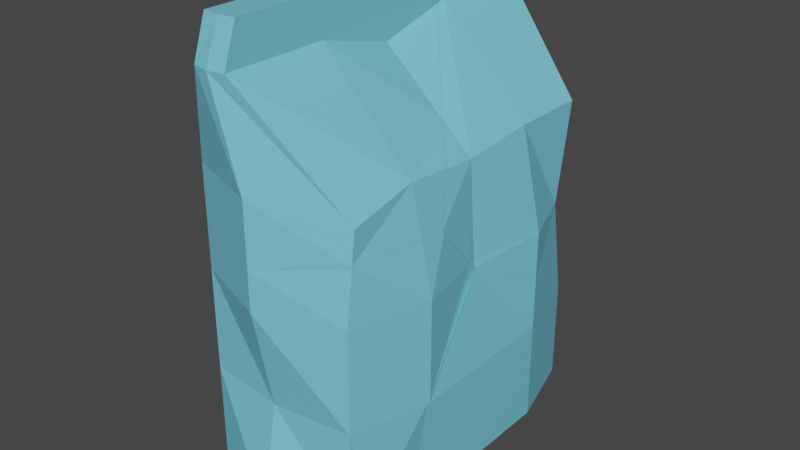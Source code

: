 # Source: Dog_food_broken.blend  (saved by Blender 2.82.7; exported with 4.5.12 LTS)
import bpy
from mathutils import Matrix  # noqa: F401  (used for matrix-valued properties, if any)

bpy.ops.wm.read_factory_settings(use_empty=True)
scene = bpy.context.scene
scene.name = 'Scene'

# ---- collections
col_collection = bpy.data.collections.new('Collection'); scene.collection.children.link(col_collection)

# ---- materials (node trees are filled in below, after node groups)
mat_material = bpy.data.materials.new('Material')
mat_material.alpha_threshold = 0.0
mat_material.use_transparent_shadow = False
mat_material.line_color = (0.0, 0.0, 0.0, 1.0)

# ---- material node trees
mat_material.use_nodes = True; mat_material.node_tree.nodes.clear()
_N = mat_material.node_tree.nodes; _L = mat_material.node_tree.links
n0 = _N.new('ShaderNodeOutputMaterial'); n0.name = 'Material Output'; n0.location = (300, 300)
n1 = _N.new('ShaderNodeBsdfPrincipled'); n1.name = 'Principled BSDF'; n1.location = (10, 300)
n1.distribution = 'GGX'
n1.subsurface_method = 'BURLEY'
n1.inputs[0].default_value = (0.1894, 0.6265, 0.8, 1.0)
n1.inputs[2].default_value = 0.4
n1.inputs[3].default_value = 1.45
n1.inputs[27].default_value = (0.0, 0.0, 0.0, 1.0)
n1.inputs[28].default_value = 1.0
_L.new(n1.outputs[0], n0.inputs[0])
n0.is_active_output = True

# ---- world
world_world = bpy.data.worlds.new('World'); scene.world = world_world
world_world.use_nodes = True; world_world.node_tree.nodes.clear()
_N = world_world.node_tree.nodes; _L = world_world.node_tree.links
n0 = _N.new('ShaderNodeOutputWorld'); n0.name = 'World Output'; n0.location = (300, 300)
n1 = _N.new('ShaderNodeBackground'); n1.name = 'Background'; n1.location = (10, 300)
n1.inputs[0].default_value = (0.05088, 0.05088, 0.05088, 1.0)
_L.new(n1.outputs[0], n0.inputs[0])
n0.is_active_output = True
world_world.color = (0.05088, 0.05088, 0.05088)
world_world.use_sun_shadow = False
world_world.sun_shadow_jitter_overblur = 0.0

# ---- meshes
me_cube_cell_004 = bpy.data.meshes.new('Cube_cell.004')
me_cube_cell_004.from_pydata([(0.8897, -2.459, -1.598), (0.8648, -2.459, 1.632), (-0.8279, -2.459, -1.598), (1.028, -2.174, -1.983), (-0.9721, -2.174, -1.983), (-0.9329, -2.459, -0.7824), (0.878, -2.459, 0.8167), (1.027, -2.459, 0.01714), (1.006, -2.459, -0.7824), (-1.222, -2.174, -0.9829), (1.305, -2.174, -0.9829), (1.305, -2.174, 0.01714), (1.077, -2.174, 1.017), (1.028, -0.8943, -1.983), (1.305, -0.8943, -0.9829), (1.305, -0.8943, 0.01714), (1.305, -0.8943, 1.017), (0.0309, -2.459, -1.873), (0.02786, -2.174, -2.347), (0.02786, -0.8943, -2.347), (-0.9594, -0.2832, -1.988), (-0.9721, -0.2786, -1.983), (1.028, -0.6246, -1.936), (0.02786, -0.6353, -2.347), (0.3688, -0.6389, -2.223), (-1.033, -0.1512, -1.737), (1.305, -0.2245, -0.9829), (1.123, 0.2818, 0.01713), (1.305, -0.8317, 1.017), (1.124, 0.2872, 0.0291), (1.178, 0.1427, 0.1858), (1.295, -0.8943, 1.053), (-1.222, -1.438, -0.9829), (-1.222, -2.174, -0.4474), (-1.088, -2.31, -0.2189), (-0.9516, -2.459, 0.02097), (1.041, -2.174, 1.739), (0.9187, -2.365, 1.759), (0.7539, -2.459, 1.669), (-0.9721, -0.2786, -1.983), (-0.9594, -0.2832, -1.988), (1.028, -0.6246, -1.936), (0.3688, -0.6389, -2.223), (0.02786, -0.6353, -2.347), (-1.033, -0.1512, -1.737), (1.305, -0.2245, -0.9829), (1.123, 0.2818, 0.01713), (1.178, 0.1427, 0.1858), (1.305, -0.8317, 1.017), (1.124, 0.2872, 0.0291), (1.295, -0.8943, 1.053), (-1.222, -1.438, -0.9829), (-1.222, -2.174, -0.4474), (-1.088, -2.31, -0.2189), (-0.9516, -2.459, 0.02097), (1.041, -2.174, 1.739), (0.9187, -2.365, 1.759), (0.7539, -2.459, 1.669)], [], [(5, 9, 4, 2), (6, 12, 55, 56, 1), (17, 18, 3, 0), (0, 3, 10, 8), (8, 10, 11, 7), (7, 11, 12, 6), (54, 53, 52, 9, 5), (11, 15, 16, 12), (15, 46, 49, 47, 48, 16), (10, 14, 15, 11), (14, 45, 46, 15), (3, 13, 14, 10), (13, 41, 45, 14), (12, 16, 50, 55), (16, 48, 50), (18, 19, 13, 3), (19, 43, 42, 41, 13), (44, 32, 33, 34, 35, 38, 37, 36, 31, 28, 30, 29), (57, 54, 5, 2, 17, 0, 8, 7, 6, 1), (4, 39, 40, 43, 19, 18), (2, 4, 18, 17), (1, 56, 57), (29, 27, 26, 22, 24, 20, 21, 44), (52, 51, 9), (24, 23, 20), (25, 39, 4, 9, 51)])
_k = set([(20, 21), (20, 23), (21, 44), (22, 24), (22, 26), (23, 24), (25, 39), (25, 51), (26, 27), (27, 29), (28, 30), (28, 31), (29, 30), (31, 36), (32, 33), (32, 44), (33, 34), (34, 35), (35, 38), (36, 37), (37, 38), (39, 40), (40, 43), (41, 42), (41, 45), (42, 43), (45, 46), (46, 49), (47, 48), (47, 49), (48, 50), (50, 55), (51, 52), (52, 53), (53, 54), (54, 57), (55, 56), (56, 57)])
me_cube_cell_004.attributes.new('sharp_edge', 'BOOLEAN', 'EDGE').data.foreach_set('value', [ (min(e.vertices), max(e.vertices)) in _k for e in me_cube_cell_004.edges])
_uv = me_cube_cell_004.uv_layers.new(name='UVMap')
_uv.uv.foreach_set('vector', [0.6728, 0.1954, 0.6538, 0.2226, 0.5585, 0.2226, 0.5952, 0.1954, 0.1748, 0.1954, 0.1557, 0.2226, 0.08687, 0.2226, 0.08496, 0.2044, 0.09709, 0.1954, 0.4311, 0.1954, 0.4763, 0.2226, 0.4415, 0.2226, 0.4048, 0.1954, 0.4048, 0.1954, 0.4415, 0.2226, 0.3462, 0.2226, 0.3272, 0.1954, 0.3272, 0.1954, 0.3462, 0.2226, 0.251, 0.2226, 0.251, 0.1954, 0.251, 0.1954, 0.251, 0.2226, 0.1557, 0.2226, 0.1748, 0.1954, 0.749, 0.1956, 0.7265, 0.2095, 0.7048, 0.2226, 0.6538, 0.2226, 0.6728, 0.1954, 0.251, 0.2226, 0.251, 0.3445, 0.1557, 0.3445, 0.1557, 0.2226, 0.251, 0.3445, 0.251, 0.4566, 0.2498, 0.4571, 0.2348, 0.4432, 0.1557, 0.3505, 0.1557, 0.3445, 0.3462, 0.2226, 0.3462, 0.3445, 0.251, 0.3445, 0.251, 0.2226, 0.3462, 0.3445, 0.3462, 0.4083, 0.251, 0.4566, 0.251, 0.3445, 0.4415, 0.2226, 0.4415, 0.3445, 0.3462, 0.3445, 0.3462, 0.2226, 0.4415, 0.3445, 0.4371, 0.3702, 0.3462, 0.4083, 0.3462, 0.3445, 0.1557, 0.2226, 0.1557, 0.3445, 0.1523, 0.3445, 0.08687, 0.2226, 0.1557, 0.3445, 0.1557, 0.3505, 0.1523, 0.3445, 0.4763, 0.2226, 0.4763, 0.3445, 0.4415, 0.3445, 0.4415, 0.2226, 0.4763, 0.3445, 0.4763, 0.3692, 0.4631, 0.3687, 0.4371, 0.3702, 0.4415, 0.3445, 0.0907, 0.0907, 0.5596, 0.01898, 0.8783, 0.01897, 0.07009, 0.07009, 0.1219, 0.01763, 0.7714, 0.01764, 0.8341, 0.05078, 0.8809, 0.1178, 0.9773, 0.568, 0.9811, 0.59, 1.0, 0.9327, 0.9124, 0.9124, 0.0936, 0.1954, 0.749, 0.1954, 0.6728, 0.1954, 0.5952, 0.1954, 0.4311, 0.1954, 0.4048, 0.1954, 0.3272, 0.1954, 0.251, 0.1954, 0.1748, 0.1954, 0.09709, 0.1954, 0.5585, 0.2226, 0.5585, 0.4032, 0.558, 0.4027, 0.5237, 0.3692, 0.5237, 0.3445, 0.5237, 0.2226, 0.5952, 0.1954, 0.5585, 0.2226, 0.5237, 0.2226, 0.5689, 0.1954, 0.09709, 0.1954, 0.08496, 0.2044, 0.0936, 0.1954, 1.0, 0.9124, 0.9959, 0.9078, 0.5566, 0.5377, 0.2786, 0.1543, 0.3752, 0.0, 0.8811, 0.0, 0.8868, 0.0009146, 1.0, 0.0907, 0.7048, 0.2226, 0.6538, 0.2927, 0.6538, 0.2226, 1.0, 0.6248, 0.6032, 0.4949, 1.0, 0.1189, 0.5819, 0.4153, 0.5585, 0.4032, 0.5585, 0.2226, 0.6538, 0.2226, 0.6538, 0.2927])
me_cube_cell_004.materials.append(mat_material)
me_cube_cell_004.use_remesh_fix_poles = True
me_cube_cell_004.use_remesh_preserve_attributes = False
me_cube_cell_004.use_mirror_vertex_groups = False
me_cube_cell_004.update()
me_cube_cell_005 = bpy.data.meshes.new('Cube_cell.005')
me_cube_cell_005.from_pydata([(-0.8279, -2.459, 1.632), (1.028, -2.174, 2.017), (-0.9721, -2.174, 2.017), (-0.9329, -2.459, 0.8167), (-1.222, -2.174, 1.017), (-1.222, -2.174, 0.01714), (-0.9721, -0.8942, 2.017), (-0.9721, 0.3857, 2.017), (1.028, 0.3857, 2.017), (1.028, -0.8942, 2.017), (-1.222, 0.3857, 1.017), (-1.222, -0.8943, 1.017), (-1.222, 0.3857, 0.01713), (-1.023, -0.8943, 0.01714), (-1.222, -0.8943, -0.9829), (1.305, 0.3857, 1.017), (0.0309, -2.459, 1.908), (0.02786, -2.174, 2.382), (0.02786, -0.8942, 2.129), (0.02786, 0.3857, 2.382), (-1.12, 0.3156, -1.39), (-1.045, -0.08905, -1.69), (-1.034, -0.1503, -1.735), (-1.222, 0.3239, -0.9829), (-1.216, 0.4042, 0.01713), (-1.222, 0.3857, -0.201), (-1.202, 0.4864, 1.017), (1.163, 1.014, 0.6781), (1.169, 0.9828, 0.6553), (1.163, 1.041, 1.017), (1.126, 0.3857, 0.1158), (1.305, -0.8279, 1.017), (1.125, 0.2883, 0.03129), (-0.9721, 0.6192, 2.017), (1.028, 1.081, 1.929), (1.294, -0.8943, 1.055), (0.02786, 0.8823, 2.382), (-1.222, -1.434, -0.9829), (-1.222, -2.174, -0.4447), (-0.9553, -2.455, 0.01714), (-0.9515, -2.459, 0.02368), (0.9197, -2.363, 1.762), (1.041, -2.174, 1.742), (0.7518, -2.459, 1.669), (-1.12, 0.3156, -1.39), (-1.045, -0.08905, -1.69), (-1.034, -0.1503, -1.735), (-1.222, 0.3239, -0.9829), (-1.216, 0.4042, 0.01713), (-1.222, 0.3857, -0.201), (1.163, 1.014, 0.6781), (1.169, 0.9828, 0.6553), (1.126, 0.3857, 0.1158), (1.163, 1.041, 1.017), (-1.202, 0.4864, 1.017), (1.125, 0.2883, 0.03129), (1.305, -0.8279, 1.017), (-0.9721, 0.6192, 2.017), (1.028, 1.081, 1.929), (0.02786, 0.8823, 2.382), (1.294, -0.8943, 1.055), (-1.222, -1.434, -0.9829), (-1.222, -2.174, -0.4447), (-0.9553, -2.455, 0.01714), (-0.9515, -2.459, 0.02368), (1.041, -2.174, 1.742), (0.9197, -2.363, 1.762), (0.7518, -2.459, 1.669)], [], [(15, 53, 58, 8), (19, 59, 57, 7), (16, 17, 2, 0), (0, 2, 4, 3), (3, 4, 5, 63, 64), (7, 57, 54, 10), (10, 54, 48, 12), (12, 48, 49), (5, 13, 14, 61, 62), (13, 12, 49, 47, 14), (4, 11, 13, 5), (11, 10, 12, 13), (17, 18, 6, 2), (18, 19, 7, 6), (6, 7, 10, 11, 4, 2), (9, 8, 19, 18), (1, 9, 18, 17), (8, 58, 59, 19), (67, 16, 0, 3, 64), (60, 56, 15, 8, 9), (46, 61, 14, 47, 44, 45), (52, 51, 50, 53, 15), (67, 66, 1, 17, 16), (65, 60, 9, 1), (27, 20, 23, 25, 24, 26, 33, 36, 34, 29), (56, 55, 52, 15), (62, 63, 5), (21, 20, 27, 28), (66, 65, 1), (28, 30, 32, 22, 21), (41, 43, 40, 39, 38, 37, 22, 32, 31, 35, 42)])
_k = set([(20, 21), (20, 23), (21, 22), (22, 37), (23, 25), (24, 25), (24, 26), (26, 33), (27, 28), (27, 29), (28, 30), (29, 34), (30, 32), (31, 32), (31, 35), (33, 36), (34, 36), (35, 42), (37, 38), (38, 39), (39, 40), (40, 43), (41, 42), (41, 43), (44, 45), (44, 47), (45, 46), (46, 61), (47, 49), (48, 49), (48, 54), (50, 51), (50, 53), (51, 52), (52, 55), (53, 58), (54, 57), (55, 56), (56, 60), (57, 59), (58, 59), (60, 65), (61, 62), (62, 63), (63, 64), (64, 67), (65, 66), (66, 67)])
me_cube_cell_005.attributes.new('sharp_edge', 'BOOLEAN', 'EDGE').data.foreach_set('value', [ (min(e.vertices), max(e.vertices)) in _k for e in me_cube_cell_005.edges])
_uv = me_cube_cell_005.uv_layers.new(name='UVMap')
_uv.uv.foreach_set('vector', [0.1557, 0.4665, 0.1557, 0.5289, 0.0688, 0.5327, 0.06041, 0.4665, 0.9743, 0.4665, 0.9743, 0.5138, 0.9396, 0.4887, 0.9396, 0.4665, 0.9292, 0.1954, 0.9743, 0.2226, 0.9396, 0.2226, 0.9029, 0.1954, 0.9029, 0.1954, 0.9396, 0.2226, 0.8443, 0.2226, 0.8252, 0.1954, 0.8252, 0.1954, 0.8443, 0.2226, 0.749, 0.2226, 0.749, 0.1958, 0.7497, 0.1954, 0.9396, 0.4665, 0.9396, 0.4887, 0.8443, 0.4761, 0.8443, 0.4665, 0.8443, 0.4665, 0.8443, 0.4761, 0.749, 0.4682, 0.749, 0.4665, 0.749, 0.4665, 0.749, 0.4682, 0.7283, 0.4665, 0.749, 0.2226, 0.749, 0.3445, 0.6538, 0.3445, 0.6538, 0.293, 0.705, 0.2226, 0.749, 0.3445, 0.749, 0.4665, 0.7283, 0.4665, 0.6538, 0.4606, 0.6538, 0.3445, 0.8443, 0.2226, 0.8443, 0.3445, 0.749, 0.3445, 0.749, 0.2226, 0.8443, 0.3445, 0.8443, 0.4665, 0.749, 0.4665, 0.749, 0.3445, 0.9743, 0.2226, 0.9502, 0.3445, 0.9396, 0.3445, 0.9396, 0.2226, 0.9502, 0.3445, 0.9743, 0.4665, 0.9396, 0.4665, 0.9396, 0.3445, 0.9396, 0.3445, 0.9396, 0.4665, 0.8443, 0.4665, 0.8443, 0.3445, 0.8443, 0.2226, 0.9396, 0.2226, 0.06041, 0.3445, 0.06041, 0.4665, 0.02568, 0.4665, 0.04976, 0.3445, 0.06041, 0.2226, 0.06041, 0.3445, 0.04976, 0.3445, 0.02568, 0.2226, 0.06041, 0.4665, 0.0688, 0.5327, 0.02568, 0.5138, 0.02568, 0.4665, 0.09354, 0.1954, 0.9292, 0.1954, 0.9029, 0.1954, 0.8252, 0.1954, 0.7497, 0.1954, 0.1521, 0.3445, 0.1557, 0.3508, 0.1557, 0.4665, 0.06041, 0.4665, 0.06041, 0.3445, 0.5821, 0.4154, 0.6538, 0.293, 0.6538, 0.3445, 0.6538, 0.4606, 0.6149, 0.4598, 0.5864, 0.4212, 0.2416, 0.4665, 0.1898, 0.5229, 0.1877, 0.5259, 0.1557, 0.5289, 0.1557, 0.4665, 0.09354, 0.1954, 0.08473, 0.2046, 0.06041, 0.2226, 0.02568, 0.2226, 0.07083, 0.1954, 0.08662, 0.2226, 0.1521, 0.3445, 0.06041, 0.3445, 0.06041, 0.2226, 0.07314, 0.0, 0.9423, 0.0, 0.981, 0.1262, 0.981, 0.3237, 0.9789, 0.3775, 0.9735, 0.6269, 0.8859, 0.8268, 0.9684, 0.4633, 0.6818, 0.5575, 0.1045, 0.0315, 0.1557, 0.3508, 0.2496, 0.4572, 0.2416, 0.4665, 0.1557, 0.4665, 0.705, 0.2226, 0.749, 0.1958, 0.749, 0.2226, 0.08618, 0.08618, 1.0, 0.0577, 1.0, 0.9269, 0.9293, 0.9293, 0.08473, 0.2046, 0.08662, 0.2226, 0.06041, 0.2226, 1.0, 0.9293, 0.2184, 0.1315, 0.08762, 0.0, 0.9095, 0.0, 1.0, 0.08618, 0.1655, 0.06338, 0.2295, 0.02181, 0.8782, 0.02173, 0.8796, 0.02341, 0.9811, 0.145, 0.9811, 0.4652, 0.9095, 0.9095, 0.08762, 0.08762, 0.4243, 0.01906, 0.4509, 0.02307, 0.979, 0.1193])
me_cube_cell_005.materials.append(mat_material)
me_cube_cell_005.use_remesh_fix_poles = True
me_cube_cell_005.use_remesh_preserve_attributes = False
me_cube_cell_005.use_mirror_vertex_groups = False
me_cube_cell_005.update()
me_cube_cell_001 = bpy.data.meshes.new('Cube_cell.001')
me_cube_cell_001.from_pydata([(-0.1434, 2.896, 2.34), (-0.5633, 2.896, 2.34), (-0.9721, 1.666, 2.017), (1.028, 1.476, 1.879), (-0.1434, 2.636, 0.01712), (-0.1434, 2.896, 1.017), (-0.5633, 2.896, 1.017), (-0.5633, 2.675, 0.01712), (-0.5633, 2.896, -0.9829), (1.028, 1.666, 1.017), (-0.9721, 1.666, 1.017), (-0.8745, 1.542, 0.01713), (-0.9721, 1.666, -0.9829), (-1.222, 0.3857, -0.9829), (-0.1318, 3.397, 2.173), (-0.5517, 3.397, 2.178), (-0.1318, 3.397, 1.017), (-0.5517, 3.397, -0.9829), (-0.1318, 3.184, 0.01712), (-0.5517, 3.397, 1.017), (-0.5517, 3.224, 0.01712), (-0.3533, 2.896, 2.382), (0.02786, 1.666, 2.382), (-0.3417, 3.397, 2.199), (-0.3417, 3.397, -0.9829), (-0.3417, 3.204, 0.01712), (-0.3417, 3.397, 1.017), (-0.5633, 2.896, -1.273), (-0.5517, 3.397, -1.343), (-0.1318, 3.388, -0.9401), (-0.175, 3.397, -0.9829), (-0.1434, 2.866, -0.8671), (-0.9721, 1.666, -1.466), (0.6263, 1.943, 0.01713), (-1.118, 0.3857, -1.399), (-1.12, 0.3184, -1.39), (-1.222, 0.3266, -0.9829), (-1.215, 0.4068, 0.01713), (-1.222, 0.3857, -0.2329), (1.028, 1.618, 0.4532), (-1.202, 0.4887, 1.017), (1.162, 1.016, 0.6785), (1.163, 1.043, 1.017), (-0.9721, 0.6212, 2.017), (1.028, 1.083, 1.929), (0.02786, 0.8843, 2.382), (1.022, 1.082, 1.931), (-0.5633, 2.896, -1.273), (-0.5517, 3.397, -1.343), (-0.1318, 3.388, -0.9401), (-0.1434, 2.866, -0.8671), (-0.175, 3.397, -0.9829), (-0.9721, 1.666, -1.466), (-1.118, 0.3857, -1.399), (-1.12, 0.3184, -1.39), (-1.222, 0.3266, -0.9829), (0.6263, 1.943, 0.01713), (-1.215, 0.4068, 0.01713), (-1.222, 0.3857, -0.2329), (1.028, 1.618, 0.4532), (-1.202, 0.4887, 1.017), (1.162, 1.016, 0.6785), (1.163, 1.043, 1.017), (-0.9721, 0.6212, 2.017), (1.028, 1.083, 1.929), (0.02786, 0.8843, 2.382), (1.022, 1.082, 1.931)], [], [(21, 0, 14, 23), (22, 21, 1, 2), (12, 8, 47, 52), (9, 5, 0, 3), (13, 12, 52, 53), (2, 1, 6, 10), (10, 6, 7, 11), (11, 7, 8, 12), (5, 4, 18, 16), (8, 7, 20, 17), (48, 17, 24, 51), (24, 17, 20, 25), (25, 20, 19, 26), (6, 1, 15, 19), (0, 5, 16, 14), (7, 6, 19, 20), (4, 50, 49, 18), (18, 25, 26, 16), (3, 0, 21, 22), (1, 21, 23, 15), (64, 62, 9, 3), (40, 63, 2, 10), (59, 56, 4, 5, 9), (48, 47, 8, 17), (53, 54, 55, 13), (62, 61, 59, 9), (56, 50, 4), (63, 65, 22, 2), (65, 66, 64, 3, 22), (46, 45, 43, 60, 57, 38, 36, 35, 41, 42, 44), (58, 37, 11, 12, 13), (55, 58, 13), (16, 26, 19, 15, 23, 14), (37, 40, 10, 11), (49, 51, 24, 25, 18), (27, 28, 30, 29, 31, 33, 39, 41, 35, 34, 32)])
_k = set([(27, 28), (27, 32), (28, 30), (29, 30), (29, 31), (31, 33), (32, 34), (33, 39), (34, 35), (35, 36), (36, 38), (37, 40), (37, 58), (38, 57), (39, 41), (40, 63), (41, 42), (42, 44), (43, 45), (43, 60), (44, 46), (45, 46), (47, 48), (47, 52), (48, 51), (49, 50), (49, 51), (50, 56), (52, 53), (53, 54), (54, 55), (55, 58), (56, 59), (57, 60), (59, 61), (61, 62), (62, 64), (63, 65), (64, 66), (65, 66)])
me_cube_cell_001.attributes.new('sharp_edge', 'BOOLEAN', 'EDGE').data.foreach_set('value', [ (min(e.vertices), max(e.vertices)) in _k for e in me_cube_cell_001.edges])
_uv = me_cube_cell_001.uv_layers.new(name='UVMap')
_uv.uv.foreach_set('vector', [0.2667, 0.786, 0.2706, 0.786, 0.2865, 0.8337, 0.2841, 0.8337, 0.9743, 0.5884, 0.9743, 0.7056, 0.9704, 0.7056, 0.9396, 0.5884, 0.6538, 0.5884, 0.6538, 0.7056, 0.6261, 0.7056, 0.6078, 0.5884, 0.1557, 0.5884, 0.1557, 0.7056, 0.02963, 0.7056, 0.07357, 0.5704, 0.6538, 0.4665, 0.6538, 0.5884, 0.6078, 0.5884, 0.6141, 0.4665, 0.9396, 0.5884, 0.9704, 0.7056, 0.8443, 0.7056, 0.8443, 0.5884, 0.8443, 0.5884, 0.8443, 0.7056, 0.749, 0.6846, 0.749, 0.5766, 0.749, 0.5766, 0.749, 0.6846, 0.6538, 0.7056, 0.6538, 0.5884, 0.3967, 0.786, 0.492, 0.7612, 0.492, 0.8134, 0.3967, 0.8337, 0.5872, 0.786, 0.492, 0.7649, 0.492, 0.8172, 0.5872, 0.8337, 0.6215, 0.8337, 0.5872, 0.8337, 0.5872, 0.8337, 0.5872, 0.8337, 0.5872, 0.8337, 0.5872, 0.8337, 0.492, 0.8172, 0.492, 0.8153, 0.492, 0.8153, 0.492, 0.8172, 0.3967, 0.8337, 0.3967, 0.8337, 0.3967, 0.786, 0.2706, 0.786, 0.2861, 0.8337, 0.3967, 0.8337, 0.2706, 0.786, 0.3967, 0.786, 0.3967, 0.8337, 0.2865, 0.8337, 0.492, 0.7649, 0.3967, 0.786, 0.3967, 0.8337, 0.492, 0.8172, 0.492, 0.7612, 0.5762, 0.7831, 0.5832, 0.8328, 0.492, 0.8134, 0.492, 0.8134, 0.492, 0.8153, 0.3967, 0.8337, 0.3967, 0.8337, 0.07357, 0.5704, 0.02963, 0.7056, 0.02568, 0.7056, 0.02568, 0.5884, 0.2706, 0.786, 0.2667, 0.786, 0.2841, 0.8337, 0.2861, 0.8337, 0.06882, 0.5329, 0.1557, 0.5291, 0.1557, 0.5884, 0.07357, 0.5704, 0.8443, 0.4763, 0.9396, 0.4889, 0.9396, 0.5884, 0.8443, 0.5884, 0.2094, 0.5839, 0.251, 0.6148, 0.251, 0.6808, 0.1557, 0.7056, 0.1557, 0.5884, 0.6215, 0.8337, 0.6149, 0.786, 0.5872, 0.786, 0.5872, 0.8337, 0.6141, 0.4665, 0.615, 0.4601, 0.6538, 0.4608, 0.6538, 0.4665, 0.1557, 0.5291, 0.1877, 0.5261, 0.2094, 0.5839, 0.1557, 0.5884, 0.251, 0.6148, 0.3352, 0.7028, 0.251, 0.6808, 0.9396, 0.4889, 0.9743, 0.514, 0.9743, 0.5884, 0.9396, 0.5884, 0.02568, 0.514, 0.06857, 0.5328, 0.06882, 0.5329, 0.07357, 0.5704, 0.02568, 0.5884, 1.0, 0.8735, 0.5075, 0.4948, 0.2187, 0.114, 0.3839, 0.0266, 0.6313, 0.02141, 0.692, 0.019, 0.8815, 0.01903, 0.05773, 0.0, 0.9266, 0.0, 0.9268, 0.2142, 0.8757, 0.8688, 0.7252, 0.4665, 0.749, 0.4685, 0.749, 0.5766, 0.6538, 0.5884, 0.6538, 0.4665, 0.6538, 0.4608, 0.7252, 0.4665, 0.6538, 0.4665, 0.3967, 0.8337, 0.3967, 0.8337, 0.3967, 0.8337, 0.2861, 0.8337, 0.2841, 0.8337, 0.2865, 0.8337, 0.749, 0.4685, 0.8443, 0.4763, 0.8443, 0.5884, 0.749, 0.5766, 0.5832, 0.8328, 0.5872, 0.8337, 0.5872, 0.8337, 0.492, 0.8153, 0.492, 0.8134, 0.2699, 0.2322, 0.2744, 0.02098, 0.4178, 0.02097, 0.4342, 0.0248, 0.4297, 0.2449, 0.7227, 0.634, 0.8755, 0.7709, 0.9266, 0.9266, 0.05773, 0.05773, 0.07953, 0.05856, 0.5242, 0.1142])
me_cube_cell_001.materials.append(mat_material)
me_cube_cell_001.use_remesh_fix_poles = True
me_cube_cell_001.use_remesh_preserve_attributes = False
me_cube_cell_001.use_mirror_vertex_groups = False
me_cube_cell_001.update()
me_cube_cell_002 = bpy.data.meshes.new('Cube_cell.002')
me_cube_cell_002.from_pydata([(-0.1434, 2.896, -2.306), (-0.5633, 2.896, -2.306), (1.028, 1.666, -1.983), (-0.9721, 1.666, -1.983), (-0.1434, 2.896, -0.9829), (1.028, 1.666, -0.9829), (1.028, 1.581, 0.01713), (1.028, 0.3857, -1.762), (-0.9721, 0.3857, -1.983), (1.305, 0.3857, -0.9829), (1.107, 0.3857, 0.01713), (-0.5517, 3.397, -2.144), (-0.1318, 3.397, -2.139), (-0.1318, 3.397, -0.9829), (-0.3533, 2.896, -2.347), (0.02786, 1.666, -2.347), (0.02786, 0.3857, -2.347), (-0.3417, 3.397, -2.165), (-0.5633, 2.896, -1.276), (-0.5517, 3.397, -1.346), (-0.1318, 3.389, -0.9433), (-0.1718, 3.397, -0.9829), (-0.1434, 2.867, -0.8702), (-0.9721, -0.2771, -1.983), (1.028, -0.6224, -1.936), (-0.9721, 1.666, -1.468), (0.3699, -0.6371, -2.223), (0.02786, -0.6332, -2.347), (0.6289, 1.94, 0.01713), (-1.118, 0.3857, -1.4), (-1.12, 0.3173, -1.392), (-1.033, -0.1497, -1.737), (1.305, -0.2225, -0.9829), (1.122, 0.2839, 0.01713), (1.028, 1.618, 0.4503), (1.162, 1.014, 0.6763), (1.126, 0.3857, 0.1124), (1.124, 0.2888, 0.02813), (-0.5517, 3.397, -1.346), (-0.5633, 2.896, -1.276), (-0.1318, 3.389, -0.9433), (-0.1434, 2.867, -0.8702), (-0.1718, 3.397, -0.9829), (0.02786, -0.6332, -2.347), (-0.9721, -0.2771, -1.983), (1.028, -0.6224, -1.936), (0.3699, -0.6371, -2.223), (-0.9721, 1.666, -1.468), (0.6289, 1.94, 0.01713), (-1.118, 0.3857, -1.4), (-1.12, 0.3173, -1.392), (-1.033, -0.1497, -1.737), (1.305, -0.2225, -0.9829), (1.122, 0.2839, 0.01713), (1.028, 1.618, 0.4503), (1.162, 1.014, 0.6763), (1.126, 0.3857, 0.1124), (1.124, 0.2888, 0.02813)], [], [(15, 14, 0, 2), (16, 15, 2, 7), (7, 2, 5, 9), (9, 5, 6, 10), (10, 6, 54, 55, 56), (2, 0, 4, 5), (5, 4, 22, 48, 6), (6, 48, 54), (1, 39, 38, 11), (43, 44, 8, 3, 15, 16), (14, 1, 11, 17), (4, 0, 12, 13), (0, 14, 17, 12), (13, 42, 20), (30, 51, 57, 36, 35), (3, 1, 14, 15), (47, 39, 1, 3), (49, 47, 3, 8), (44, 31, 50, 49, 8), (12, 17, 11, 38, 42, 13), (18, 25, 29, 30, 35, 34, 28, 41, 40, 21, 19), (56, 37, 53, 10), (52, 45, 7, 9), (45, 46, 43, 16, 7), (53, 52, 9, 10), (20, 22, 4, 13), (23, 27, 26, 24, 32, 33, 57, 51)])
_k = set([(18, 19), (18, 25), (19, 21), (20, 22), (20, 42), (21, 40), (22, 48), (23, 27), (23, 51), (24, 26), (24, 32), (25, 29), (26, 27), (28, 34), (28, 41), (29, 30), (30, 51), (31, 44), (31, 50), (32, 33), (33, 57), (34, 35), (35, 36), (36, 57), (37, 53), (37, 56), (38, 39), (38, 42), (39, 47), (40, 41), (43, 44), (43, 46), (45, 46), (45, 52), (47, 49), (48, 54), (49, 50), (52, 53), (54, 55), (55, 56)])
me_cube_cell_002.attributes.new('sharp_edge', 'BOOLEAN', 'EDGE').data.foreach_set('value', [ (min(e.vertices), max(e.vertices)) in _k for e in me_cube_cell_002.edges])
_uv = me_cube_cell_002.uv_layers.new(name='UVMap')
_uv.uv.foreach_set('vector', [0.4763, 0.5884, 0.4763, 0.7056, 0.4723, 0.7056, 0.4415, 0.5884, 0.4763, 0.4665, 0.4763, 0.5884, 0.4415, 0.5884, 0.4205, 0.4665, 0.4205, 0.4665, 0.4415, 0.5884, 0.3462, 0.5884, 0.3462, 0.4665, 0.3462, 0.4665, 0.3462, 0.5884, 0.251, 0.5804, 0.251, 0.4665, 0.251, 0.4665, 0.251, 0.5804, 0.2097, 0.5839, 0.1879, 0.526, 0.2419, 0.4665, 0.4415, 0.5884, 0.4723, 0.7056, 0.3462, 0.7056, 0.3462, 0.5884, 0.3462, 0.5884, 0.3462, 0.7056, 0.3355, 0.7028, 0.251, 0.6146, 0.251, 0.5804, 0.251, 0.5804, 0.251, 0.6146, 0.2097, 0.5839, 0.7133, 0.786, 0.6152, 0.786, 0.6218, 0.8337, 0.6979, 0.8337, 0.5237, 0.3694, 0.5585, 0.4033, 0.5585, 0.4665, 0.5585, 0.5884, 0.5237, 0.5884, 0.5237, 0.4665, 0.7173, 0.786, 0.7133, 0.786, 0.6979, 0.8337, 0.6998, 0.8337, 0.5872, 0.786, 0.7133, 0.786, 0.6974, 0.8337, 0.5872, 0.8337, 0.7133, 0.786, 0.7173, 0.786, 0.6998, 0.8337, 0.6974, 0.8337, 0.5872, 0.8337, 0.5872, 0.8337, 0.5835, 0.8329, 0.058, 0.058, 0.09057, 0.0, 0.912, 0.0, 0.9127, 0.07535, 0.9267, 0.9267, 0.5585, 0.5884, 0.5277, 0.7056, 0.5237, 0.7056, 0.5237, 0.5884, 0.6075, 0.5884, 0.6258, 0.7056, 0.5277, 0.7056, 0.5585, 0.5884, 0.614, 0.4665, 0.6075, 0.5884, 0.5585, 0.5884, 0.5585, 0.4665, 0.5585, 0.4033, 0.5819, 0.4155, 0.6148, 0.4599, 0.614, 0.4665, 0.5585, 0.4665, 0.6974, 0.8337, 0.6998, 0.8337, 0.6979, 0.8337, 0.6218, 0.8337, 0.5872, 0.8337, 0.5872, 0.8337, 0.9625, 0.2323, 0.5897, 0.1142, 0.9787, 0.05884, 1.0, 0.058, 1.0, 0.9267, 0.8951, 0.7706, 0.9111, 0.6347, 0.815, 0.2446, 0.5907, 0.02479, 0.6024, 0.02125, 0.747, 0.02125, 0.2419, 0.4665, 0.2499, 0.4572, 0.251, 0.4568, 0.251, 0.4665, 0.3462, 0.4085, 0.4371, 0.3704, 0.4205, 0.4665, 0.3462, 0.4665, 0.4371, 0.3704, 0.4631, 0.3689, 0.4763, 0.3694, 0.4763, 0.4665, 0.4205, 0.4665, 0.251, 0.4568, 0.3462, 0.4085, 0.3462, 0.4665, 0.251, 0.4665, 0.5835, 0.8329, 0.5765, 0.7832, 0.5872, 0.786, 0.5872, 0.8337, 0.1139, 0.0007949, 0.5052, 0.3981, 0.6251, 0.0, 0.8756, 0.1542, 0.9809, 0.5376, 0.9115, 0.9077, 0.912, 0.912, 0.09057, 0.09057])
me_cube_cell_002.materials.append(mat_material)
me_cube_cell_002.use_remesh_fix_poles = True
me_cube_cell_002.use_remesh_preserve_attributes = False
me_cube_cell_002.use_mirror_vertex_groups = False
me_cube_cell_002.update()

# ---- objects
ob_cube_cell = bpy.data.objects.new('Cube_cell', me_cube_cell_004)
ob_cube_cell_001 = bpy.data.objects.new('Cube_cell.001', me_cube_cell_005)
ob_cube_cell_002 = bpy.data.objects.new('Cube_cell.002', me_cube_cell_001)
ob_cube_cell_003 = bpy.data.objects.new('Cube_cell.003', me_cube_cell_002)

# ---- transforms, parenting, visibility, modifiers, constraints
ob_cube_cell.location = (0.0, 0.0, 0.0)
ob_cube_cell.rotation_euler = (1.571, -0.0, 0.0)
ob_cube_cell.lineart.crease_threshold = 0.0
ob_cube_cell_001.location = (0.0, 0.0, 0.0)
ob_cube_cell_001.rotation_euler = (1.571, -0.0, 0.0)
ob_cube_cell_001.lineart.crease_threshold = 0.0
ob_cube_cell_002.location = (0.0, 0.0, 0.0)
ob_cube_cell_002.rotation_euler = (1.571, -0.0, 0.0)
ob_cube_cell_002.lineart.crease_threshold = 0.0
ob_cube_cell_003.location = (0.0, 0.0, 0.0)
ob_cube_cell_003.rotation_euler = (1.571, -0.0, 0.0)
ob_cube_cell_003.lineart.crease_threshold = 0.0

# ---- collection membership
col_collection.objects.link(ob_cube_cell)
col_collection.objects.link(ob_cube_cell_001)
col_collection.objects.link(ob_cube_cell_002)
col_collection.objects.link(ob_cube_cell_003)

# ---- scene / render settings (as saved in the file)
scene.frame_start = 1; scene.frame_end = 250; scene.frame_set(1)
scene.render.engine = 'BLENDER_EEVEE_NEXT'
scene.cycles.use_denoising = False
scene.cycles.samples = 128
scene.cycles.sampling_pattern = 'TABULATED_SOBOL'
scene.cycles.use_adaptive_sampling = False
scene.cycles.use_light_tree = False
scene.view_settings.view_transform = 'Filmic'
bpy.context.view_layer.update()

# ---- added for rendering (the .blend has no active camera and no usable light): camera, sun
cam_auto = bpy.data.cameras.new('AutoCamera')
cam_auto.lens = 50.0
cam_auto.sensor_width = 36.0
cam_auto.clip_end = 1000.0
ob_auto_camera = bpy.data.objects.new('AutoCamera', cam_auto)
scene.collection.objects.link(ob_auto_camera)
ob_auto_camera.location = (7.38732, -8.83228, 6.34574)
ob_auto_camera.rotation_euler = (1.09748, -7.21219e-08, 0.694738)
scene.camera = ob_auto_camera
light_auto_sun = bpy.data.lights.new('AutoSun', 'SUN')
light_auto_sun.energy = 3.0
light_auto_sun.angle = 0.0523599
ob_auto_sun = bpy.data.objects.new('AutoSun', light_auto_sun)
scene.collection.objects.link(ob_auto_sun)
ob_auto_sun.rotation_euler = (0.872665, 0.174533, 0.523599)
bpy.context.view_layer.update()
